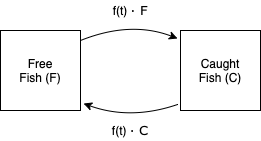

The diagram above was exported from draw.io. Its source (the exported page's mxGraphModel, read from the mxfile embedded in the PNG):
<mxGraphModel dx="1426" dy="766" grid="1" gridSize="10" guides="1" tooltips="1" connect="1" arrows="1" fold="1" page="1" pageScale="1" pageWidth="827" pageHeight="1169" math="0" shadow="0">
  <root>
    <mxCell id="0" />
    <mxCell id="1" parent="0" />
    <mxCell id="QtcWrr42TMESXKJbafYn-1" value="Free&lt;br&gt;Fish (F)" style="whiteSpace=wrap;html=1;aspect=fixed;" vertex="1" parent="1">
      <mxGeometry x="40" y="40" width="80" height="80" as="geometry" />
    </mxCell>
    <mxCell id="QtcWrr42TMESXKJbafYn-2" value="Caught&lt;br&gt;Fish (C)" style="whiteSpace=wrap;html=1;aspect=fixed;" vertex="1" parent="1">
      <mxGeometry x="220" y="40" width="80" height="80" as="geometry" />
    </mxCell>
    <mxCell id="QtcWrr42TMESXKJbafYn-3" value="" style="endArrow=none;html=1;exitX=1.038;exitY=0.913;exitDx=0;exitDy=0;entryX=-0.037;entryY=0.925;entryDx=0;entryDy=0;exitPerimeter=0;entryPerimeter=0;curved=1;endFill=0;startArrow=classic;startFill=1;" edge="1" parent="1" source="QtcWrr42TMESXKJbafYn-1" target="QtcWrr42TMESXKJbafYn-2">
      <mxGeometry width="50" height="50" relative="1" as="geometry">
        <mxPoint x="390" y="420" as="sourcePoint" />
        <mxPoint x="440" y="370" as="targetPoint" />
        <Array as="points">
          <mxPoint x="170" y="130" />
        </Array>
      </mxGeometry>
    </mxCell>
    <mxCell id="QtcWrr42TMESXKJbafYn-4" value="" style="endArrow=classic;html=1;exitX=1;exitY=0.125;exitDx=0;exitDy=0;exitPerimeter=0;entryX=-0.037;entryY=0.1;entryDx=0;entryDy=0;entryPerimeter=0;curved=1;" edge="1" parent="1" source="QtcWrr42TMESXKJbafYn-1" target="QtcWrr42TMESXKJbafYn-2">
      <mxGeometry width="50" height="50" relative="1" as="geometry">
        <mxPoint x="390" y="420" as="sourcePoint" />
        <mxPoint x="440" y="370" as="targetPoint" />
        <Array as="points">
          <mxPoint x="170" y="30" />
        </Array>
      </mxGeometry>
    </mxCell>
    <mxCell id="QtcWrr42TMESXKJbafYn-5" value="f(t)&amp;nbsp;&lt;span style=&quot;font-family: &amp;#34;verdana&amp;#34; , sans-serif ; font-size: 13px ; background-color: rgb(255 , 255 , 255)&quot;&gt;· C&lt;/span&gt;" style="text;html=1;strokeColor=none;fillColor=none;align=center;verticalAlign=middle;whiteSpace=wrap;rounded=0;" vertex="1" parent="1">
      <mxGeometry x="150" y="130" width="40" height="20" as="geometry" />
    </mxCell>
    <mxCell id="QtcWrr42TMESXKJbafYn-6" value="f(t)&amp;nbsp;&lt;span style=&quot;font-family: &amp;#34;verdana&amp;#34; , sans-serif ; font-size: 13px ; background-color: rgb(255 , 255 , 255)&quot;&gt;· F&lt;/span&gt;" style="text;html=1;strokeColor=none;fillColor=none;align=center;verticalAlign=middle;whiteSpace=wrap;rounded=0;" vertex="1" parent="1">
      <mxGeometry x="145" y="10" width="50" height="20" as="geometry" />
    </mxCell>
  </root>
</mxGraphModel>